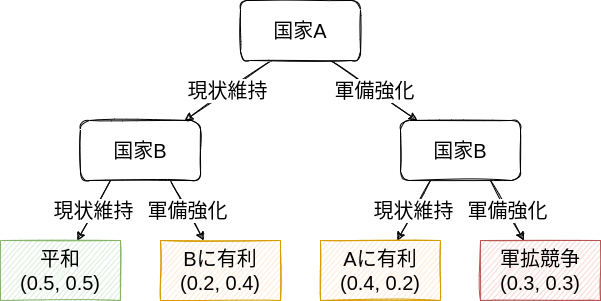

The diagram above was exported from draw.io. Its source (the exported page's mxGraphModel, read from the mxfile embedded in the PNG):
<mxGraphModel dx="2236" dy="800" grid="1" gridSize="10" guides="1" tooltips="1" connect="1" arrows="1" fold="1" page="1" pageScale="1" pageWidth="850" pageHeight="1100" math="0" shadow="0">
  <root>
    <mxCell id="0" />
    <mxCell id="1" parent="0" />
    <mxCell id="12" value="現状維持" style="edgeStyle=none;html=1;exitX=0.25;exitY=1;exitDx=0;exitDy=0;fontSize=20;sketch=1;" parent="1" edge="1">
      <mxGeometry relative="1" as="geometry">
        <mxPoint x="-449" y="100" as="sourcePoint" />
        <mxPoint x="-535.6666666666667" y="160" as="targetPoint" />
      </mxGeometry>
    </mxCell>
    <mxCell id="13" value="軍備強化" style="edgeStyle=none;sketch=1;html=1;exitX=0.75;exitY=1;exitDx=0;exitDy=0;fontSize=20;" parent="1" source="14" target="18" edge="1">
      <mxGeometry relative="1" as="geometry" />
    </mxCell>
    <mxCell id="14" value="&lt;font style=&quot;font-size: 20px&quot;&gt;国家A&lt;/font&gt;" style="whiteSpace=wrap;html=1;sketch=1;rounded=1;" parent="1" vertex="1">
      <mxGeometry x="-480" y="40" width="120" height="60" as="geometry" />
    </mxCell>
    <mxCell id="16" value="現状維持" style="edgeStyle=none;sketch=1;html=1;exitX=0.25;exitY=1;exitDx=0;exitDy=0;fontSize=20;" parent="1" source="18" target="26" edge="1">
      <mxGeometry relative="1" as="geometry">
        <mxPoint x="-373.33333333333326" y="280" as="targetPoint" />
      </mxGeometry>
    </mxCell>
    <mxCell id="17" value="軍備強化" style="edgeStyle=none;sketch=1;html=1;exitX=0.75;exitY=1;exitDx=0;exitDy=0;fontSize=20;" parent="1" source="18" target="27" edge="1">
      <mxGeometry relative="1" as="geometry">
        <mxPoint x="-246.66666666666674" y="280" as="targetPoint" />
      </mxGeometry>
    </mxCell>
    <mxCell id="18" value="&lt;font style=&quot;font-size: 20px&quot;&gt;国家B&lt;/font&gt;" style="whiteSpace=wrap;html=1;sketch=1;rounded=1;" parent="1" vertex="1">
      <mxGeometry x="-320" y="160" width="120" height="60" as="geometry" />
    </mxCell>
    <mxCell id="26" value="Aに有利&lt;br&gt;(0.4, 0.2)" style="whiteSpace=wrap;html=1;rounded=0;sketch=1;fontSize=20;fillColor=#ffe6cc;strokeColor=#d79b00;" parent="1" vertex="1">
      <mxGeometry x="-400" y="280" width="120" height="60" as="geometry" />
    </mxCell>
    <mxCell id="27" value="軍拡競争(0.3, 0.3)" style="whiteSpace=wrap;html=1;rounded=0;sketch=1;fontSize=20;fillColor=#f8cecc;strokeColor=#b85450;" parent="1" vertex="1">
      <mxGeometry x="-240" y="280" width="120" height="60" as="geometry" />
    </mxCell>
    <mxCell id="29" value="現状維持" style="edgeStyle=none;sketch=1;html=1;exitX=0.25;exitY=1;exitDx=0;exitDy=0;fontSize=20;" parent="1" source="31" target="32" edge="1">
      <mxGeometry relative="1" as="geometry">
        <mxPoint x="-693.3333333333333" y="280" as="targetPoint" />
      </mxGeometry>
    </mxCell>
    <mxCell id="30" value="軍備強化" style="edgeStyle=none;sketch=1;html=1;exitX=0.75;exitY=1;exitDx=0;exitDy=0;fontSize=20;" parent="1" source="31" target="33" edge="1">
      <mxGeometry relative="1" as="geometry">
        <mxPoint x="-566.6666666666667" y="280" as="targetPoint" />
      </mxGeometry>
    </mxCell>
    <mxCell id="31" value="&lt;font style=&quot;font-size: 20px&quot;&gt;国家B&lt;/font&gt;" style="whiteSpace=wrap;html=1;sketch=1;rounded=1;" parent="1" vertex="1">
      <mxGeometry x="-640" y="160" width="120" height="60" as="geometry" />
    </mxCell>
    <mxCell id="32" value="平和&lt;br&gt;(0.5, 0.5)" style="whiteSpace=wrap;html=1;rounded=0;sketch=1;fontSize=20;fillColor=#d5e8d4;strokeColor=#82b366;" parent="1" vertex="1">
      <mxGeometry x="-720" y="280" width="120" height="60" as="geometry" />
    </mxCell>
    <mxCell id="33" value="Bに有利&lt;br&gt;(0.2, 0.4)" style="whiteSpace=wrap;html=1;rounded=0;sketch=1;fontSize=20;fillColor=#ffe6cc;strokeColor=#d79b00;" parent="1" vertex="1">
      <mxGeometry x="-560" y="280" width="120" height="60" as="geometry" />
    </mxCell>
  </root>
</mxGraphModel>